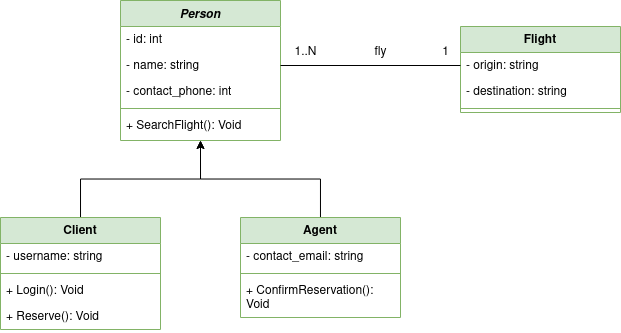

The diagram above was exported from draw.io. Its source (the exported page's mxGraphModel, read from the mxfile embedded in the PNG):
<mxGraphModel dx="989" dy="548" grid="1" gridSize="10" guides="1" tooltips="1" connect="1" arrows="1" fold="1" page="1" pageScale="1" pageWidth="827" pageHeight="1169" math="0" shadow="0">
  <root>
    <mxCell id="0" />
    <mxCell id="1" parent="0" />
    <mxCell id="YhyqCgKLlZn7OOVxmhdU-1" value="Person" style="swimlane;fontStyle=3;align=center;verticalAlign=top;childLayout=stackLayout;horizontal=1;startSize=26;horizontalStack=0;resizeParent=1;resizeParentMax=0;resizeLast=0;collapsible=1;marginBottom=0;whiteSpace=wrap;html=1;fillColor=#d5e8d4;strokeColor=#82b366;" parent="1" vertex="1">
      <mxGeometry x="260" y="63" width="160" height="140" as="geometry" />
    </mxCell>
    <mxCell id="YhyqCgKLlZn7OOVxmhdU-2" value="- id: int" style="text;strokeColor=none;fillColor=none;align=left;verticalAlign=top;spacingLeft=4;spacingRight=4;overflow=hidden;rotatable=0;points=[[0,0.5],[1,0.5]];portConstraint=eastwest;whiteSpace=wrap;html=1;" parent="YhyqCgKLlZn7OOVxmhdU-1" vertex="1">
      <mxGeometry y="26" width="160" height="26" as="geometry" />
    </mxCell>
    <mxCell id="YhyqCgKLlZn7OOVxmhdU-5" value="- name: string" style="text;strokeColor=none;fillColor=none;align=left;verticalAlign=top;spacingLeft=4;spacingRight=4;overflow=hidden;rotatable=0;points=[[0,0.5],[1,0.5]];portConstraint=eastwest;whiteSpace=wrap;html=1;" parent="YhyqCgKLlZn7OOVxmhdU-1" vertex="1">
      <mxGeometry y="52" width="160" height="26" as="geometry" />
    </mxCell>
    <mxCell id="YhyqCgKLlZn7OOVxmhdU-17" value="- contact_phone: int" style="text;strokeColor=none;fillColor=none;align=left;verticalAlign=top;spacingLeft=4;spacingRight=4;overflow=hidden;rotatable=0;points=[[0,0.5],[1,0.5]];portConstraint=eastwest;whiteSpace=wrap;html=1;" parent="YhyqCgKLlZn7OOVxmhdU-1" vertex="1">
      <mxGeometry y="78" width="160" height="26" as="geometry" />
    </mxCell>
    <mxCell id="YhyqCgKLlZn7OOVxmhdU-3" value="" style="line;strokeWidth=1;fillColor=none;align=left;verticalAlign=middle;spacingTop=-1;spacingLeft=3;spacingRight=3;rotatable=0;labelPosition=right;points=[];portConstraint=eastwest;strokeColor=inherit;" parent="YhyqCgKLlZn7OOVxmhdU-1" vertex="1">
      <mxGeometry y="104" width="160" height="8" as="geometry" />
    </mxCell>
    <mxCell id="YhyqCgKLlZn7OOVxmhdU-4" value="+ SearchFlight(): Void" style="text;strokeColor=none;fillColor=none;align=left;verticalAlign=top;spacingLeft=4;spacingRight=4;overflow=hidden;rotatable=0;points=[[0,0.5],[1,0.5]];portConstraint=eastwest;whiteSpace=wrap;html=1;" parent="YhyqCgKLlZn7OOVxmhdU-1" vertex="1">
      <mxGeometry y="112" width="160" height="28" as="geometry" />
    </mxCell>
    <mxCell id="98ba-JO4zQUxjDort57e-2" style="edgeStyle=orthogonalEdgeStyle;rounded=0;orthogonalLoop=1;jettySize=auto;html=1;entryX=0.5;entryY=1;entryDx=0;entryDy=0;" edge="1" parent="1" source="YhyqCgKLlZn7OOVxmhdU-6" target="YhyqCgKLlZn7OOVxmhdU-1">
      <mxGeometry relative="1" as="geometry" />
    </mxCell>
    <mxCell id="YhyqCgKLlZn7OOVxmhdU-6" value="Client" style="swimlane;fontStyle=1;align=center;verticalAlign=top;childLayout=stackLayout;horizontal=1;startSize=26;horizontalStack=0;resizeParent=1;resizeParentMax=0;resizeLast=0;collapsible=1;marginBottom=0;whiteSpace=wrap;html=1;fillColor=#d5e8d4;strokeColor=#82b366;" parent="1" vertex="1">
      <mxGeometry x="140" y="280" width="160" height="112" as="geometry" />
    </mxCell>
    <mxCell id="YhyqCgKLlZn7OOVxmhdU-7" value="- username: string" style="text;strokeColor=none;fillColor=none;align=left;verticalAlign=top;spacingLeft=4;spacingRight=4;overflow=hidden;rotatable=0;points=[[0,0.5],[1,0.5]];portConstraint=eastwest;whiteSpace=wrap;html=1;" parent="YhyqCgKLlZn7OOVxmhdU-6" vertex="1">
      <mxGeometry y="26" width="160" height="26" as="geometry" />
    </mxCell>
    <mxCell id="YhyqCgKLlZn7OOVxmhdU-8" value="" style="line;strokeWidth=1;fillColor=none;align=left;verticalAlign=middle;spacingTop=-1;spacingLeft=3;spacingRight=3;rotatable=0;labelPosition=right;points=[];portConstraint=eastwest;strokeColor=inherit;" parent="YhyqCgKLlZn7OOVxmhdU-6" vertex="1">
      <mxGeometry y="52" width="160" height="8" as="geometry" />
    </mxCell>
    <mxCell id="YhyqCgKLlZn7OOVxmhdU-9" value="+ Login(): Void" style="text;strokeColor=none;fillColor=none;align=left;verticalAlign=top;spacingLeft=4;spacingRight=4;overflow=hidden;rotatable=0;points=[[0,0.5],[1,0.5]];portConstraint=eastwest;whiteSpace=wrap;html=1;" parent="YhyqCgKLlZn7OOVxmhdU-6" vertex="1">
      <mxGeometry y="60" width="160" height="26" as="geometry" />
    </mxCell>
    <mxCell id="YhyqCgKLlZn7OOVxmhdU-16" value="+ Reserve(): Void" style="text;strokeColor=none;fillColor=none;align=left;verticalAlign=top;spacingLeft=4;spacingRight=4;overflow=hidden;rotatable=0;points=[[0,0.5],[1,0.5]];portConstraint=eastwest;whiteSpace=wrap;html=1;" parent="YhyqCgKLlZn7OOVxmhdU-6" vertex="1">
      <mxGeometry y="86" width="160" height="26" as="geometry" />
    </mxCell>
    <mxCell id="98ba-JO4zQUxjDort57e-3" style="edgeStyle=orthogonalEdgeStyle;rounded=0;orthogonalLoop=1;jettySize=auto;html=1;entryX=0.5;entryY=1;entryDx=0;entryDy=0;" edge="1" parent="1" source="YhyqCgKLlZn7OOVxmhdU-10" target="YhyqCgKLlZn7OOVxmhdU-1">
      <mxGeometry relative="1" as="geometry" />
    </mxCell>
    <mxCell id="YhyqCgKLlZn7OOVxmhdU-10" value="Agent" style="swimlane;fontStyle=1;align=center;verticalAlign=top;childLayout=stackLayout;horizontal=1;startSize=26;horizontalStack=0;resizeParent=1;resizeParentMax=0;resizeLast=0;collapsible=1;marginBottom=0;whiteSpace=wrap;html=1;fillColor=#d5e8d4;strokeColor=#82b366;" parent="1" vertex="1">
      <mxGeometry x="380" y="280" width="160" height="100" as="geometry" />
    </mxCell>
    <mxCell id="YhyqCgKLlZn7OOVxmhdU-11" value="- contact_email: string" style="text;strokeColor=none;fillColor=none;align=left;verticalAlign=top;spacingLeft=4;spacingRight=4;overflow=hidden;rotatable=0;points=[[0,0.5],[1,0.5]];portConstraint=eastwest;whiteSpace=wrap;html=1;" parent="YhyqCgKLlZn7OOVxmhdU-10" vertex="1">
      <mxGeometry y="26" width="160" height="26" as="geometry" />
    </mxCell>
    <mxCell id="YhyqCgKLlZn7OOVxmhdU-12" value="" style="line;strokeWidth=1;fillColor=none;align=left;verticalAlign=middle;spacingTop=-1;spacingLeft=3;spacingRight=3;rotatable=0;labelPosition=right;points=[];portConstraint=eastwest;strokeColor=inherit;" parent="YhyqCgKLlZn7OOVxmhdU-10" vertex="1">
      <mxGeometry y="52" width="160" height="8" as="geometry" />
    </mxCell>
    <mxCell id="YhyqCgKLlZn7OOVxmhdU-13" value="+ ConfirmReservation(): Void" style="text;strokeColor=none;fillColor=none;align=left;verticalAlign=top;spacingLeft=4;spacingRight=4;overflow=hidden;rotatable=0;points=[[0,0.5],[1,0.5]];portConstraint=eastwest;whiteSpace=wrap;html=1;" parent="YhyqCgKLlZn7OOVxmhdU-10" vertex="1">
      <mxGeometry y="60" width="160" height="40" as="geometry" />
    </mxCell>
    <mxCell id="YhyqCgKLlZn7OOVxmhdU-18" value="Flight" style="swimlane;fontStyle=1;align=center;verticalAlign=top;childLayout=stackLayout;horizontal=1;startSize=26;horizontalStack=0;resizeParent=1;resizeParentMax=0;resizeLast=0;collapsible=1;marginBottom=0;whiteSpace=wrap;html=1;fillColor=#d5e8d4;strokeColor=#82b366;" parent="1" vertex="1">
      <mxGeometry x="600" y="89" width="160" height="86" as="geometry" />
    </mxCell>
    <mxCell id="YhyqCgKLlZn7OOVxmhdU-19" value="- origin: string" style="text;strokeColor=none;fillColor=none;align=left;verticalAlign=top;spacingLeft=4;spacingRight=4;overflow=hidden;rotatable=0;points=[[0,0.5],[1,0.5]];portConstraint=eastwest;whiteSpace=wrap;html=1;" parent="YhyqCgKLlZn7OOVxmhdU-18" vertex="1">
      <mxGeometry y="26" width="160" height="26" as="geometry" />
    </mxCell>
    <mxCell id="98ba-JO4zQUxjDort57e-4" value="- destination: string" style="text;strokeColor=none;fillColor=none;align=left;verticalAlign=top;spacingLeft=4;spacingRight=4;overflow=hidden;rotatable=0;points=[[0,0.5],[1,0.5]];portConstraint=eastwest;whiteSpace=wrap;html=1;" vertex="1" parent="YhyqCgKLlZn7OOVxmhdU-18">
      <mxGeometry y="52" width="160" height="26" as="geometry" />
    </mxCell>
    <mxCell id="YhyqCgKLlZn7OOVxmhdU-20" value="" style="line;strokeWidth=1;fillColor=none;align=left;verticalAlign=middle;spacingTop=-1;spacingLeft=3;spacingRight=3;rotatable=0;labelPosition=right;points=[];portConstraint=eastwest;strokeColor=inherit;" parent="YhyqCgKLlZn7OOVxmhdU-18" vertex="1">
      <mxGeometry y="78" width="160" height="8" as="geometry" />
    </mxCell>
    <mxCell id="98ba-JO4zQUxjDort57e-5" value="" style="endArrow=none;html=1;edgeStyle=orthogonalEdgeStyle;rounded=0;entryX=0;entryY=0.5;entryDx=0;entryDy=0;exitX=1;exitY=0.5;exitDx=0;exitDy=0;" edge="1" parent="1" source="YhyqCgKLlZn7OOVxmhdU-5" target="YhyqCgKLlZn7OOVxmhdU-19">
      <mxGeometry relative="1" as="geometry">
        <mxPoint x="440" y="220" as="sourcePoint" />
        <mxPoint x="600" y="220" as="targetPoint" />
      </mxGeometry>
    </mxCell>
    <mxCell id="98ba-JO4zQUxjDort57e-8" value="1" style="text;html=1;align=center;verticalAlign=middle;resizable=0;points=[];autosize=1;strokeColor=none;fillColor=none;" vertex="1" parent="1">
      <mxGeometry x="570" y="100" width="30" height="30" as="geometry" />
    </mxCell>
    <mxCell id="98ba-JO4zQUxjDort57e-9" value="1..N" style="text;html=1;align=center;verticalAlign=middle;resizable=0;points=[];autosize=1;strokeColor=none;fillColor=none;" vertex="1" parent="1">
      <mxGeometry x="420" y="100" width="50" height="30" as="geometry" />
    </mxCell>
    <mxCell id="98ba-JO4zQUxjDort57e-10" value="fly" style="text;html=1;align=center;verticalAlign=middle;resizable=0;points=[];autosize=1;strokeColor=none;fillColor=none;" vertex="1" parent="1">
      <mxGeometry x="500" y="100" width="40" height="30" as="geometry" />
    </mxCell>
  </root>
</mxGraphModel>